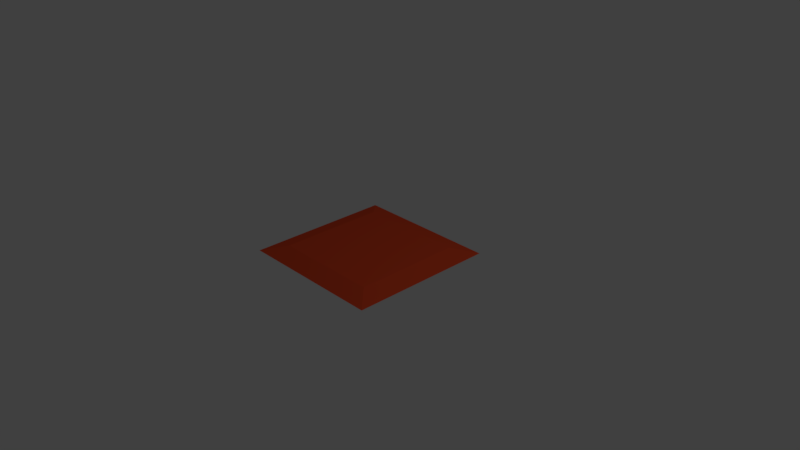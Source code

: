 # Source: gladlibsbutton.blend  (saved by Blender 2.79.0; exported with 4.5.12 LTS)
import bpy
from mathutils import Matrix  # noqa: F401  (used for matrix-valued properties, if any)

bpy.ops.wm.read_factory_settings(use_empty=True)
scene = bpy.context.scene
scene.name = 'Scene'

# ---- collections
col_collection_1 = bpy.data.collections.new('Collection 1'); scene.collection.children.link(col_collection_1)

# ---- materials (node trees are filled in below, after node groups)
mat_material = bpy.data.materials.new('Material')
mat_material.alpha_threshold = 0.0
mat_material.use_transparent_shadow = False
mat_material.diffuse_color = (0.8, 0.07639, 0.02371, 1.0)
mat_material.specular_color = (1.0, 0.01678, 0.0)
mat_material.roughness = 0.5
mat_material.line_color = (0.0, 0.0, 0.0, 1.0)

# ---- material node trees

# ---- world
world_world = bpy.data.worlds.new('World'); scene.world = world_world
world_world.color = (0.05088, 0.05088, 0.05088)
world_world.use_sun_shadow = False
world_world.sun_shadow_jitter_overblur = 0.0
world_world.cycles.sampling_method = 'MANUAL'

# ---- cameras
cam_camera = bpy.data.cameras.new('Camera')
cam_camera.clip_end = 100.0
cam_camera.lens = 35.0
cam_camera.sensor_width = 32.0
cam_camera.sensor_height = 18.0
cam_camera.ortho_scale = 7.314
cam_camera.dof.focus_distance = 0.0
cam_camera.dof.aperture_fstop = 128.0

# ---- lights
light_lamp = bpy.data.lights.new('Lamp', 'POINT')
light_lamp.transmission_factor = 0.0
light_lamp.cutoff_distance = 30.0
light_lamp.energy = 100.0
light_lamp.shadow_buffer_clip_start = 1.001
light_lamp.shadow_soft_size = 0.1
light_lamp.shadow_maximum_resolution = 0.006
light_lamp.use_absolute_resolution = True

# ---- meshes
me_cube = bpy.data.meshes.new('Cube')
me_cube.from_pydata([(1.0, 1.0, 0.02755), (1.0, -1.0, 0.02755), (-1.0, -1.0, 0.02755), (-1.0, 1.0, 0.02755), (0.7247, 0.7247, 0.1053), (0.7247, -0.7247, 0.1053), (-0.7247, -0.7247, 0.1053), (-0.7247, 0.7247, 0.1053)], [], [(0, 1, 2, 3), (4, 7, 6, 5), (0, 4, 5, 1), (1, 5, 6, 2), (2, 6, 7, 3), (4, 0, 3, 7)])
_uv = me_cube.uv_layers.new(name='UVMap')
_uv.uv.foreach_set('vector', [0.0, 0.0, 1.0, 0.0, 1.0, 1.0, 0.0, 1.0, 0.0, 0.0, 1.0, 0.0, 1.0, 1.0, 0.0, 1.0, 0.0, 0.0, 1.0, 0.0, 1.0, 1.0, 0.0, 1.0, 0.0, 0.0, 1.0, 0.0, 1.0, 1.0, 0.0, 1.0, 0.0, 0.0, 1.0, 0.0, 1.0, 1.0, 0.0, 1.0, 0.0, 0.0, 1.0, 0.0, 1.0, 1.0, 0.0, 1.0])
me_cube.materials.append(mat_material)
me_cube.use_remesh_preserve_volume = False
me_cube.use_remesh_preserve_attributes = False
me_cube.use_mirror_vertex_groups = False
me_cube.update()

# ---- objects
ob_cube = bpy.data.objects.new('Cube', me_cube)
ob_lamp = bpy.data.objects.new('Lamp', light_lamp)
ob_camera = bpy.data.objects.new('Camera', cam_camera)

# ---- transforms, parenting, visibility, modifiers, constraints
ob_cube.location = (0.0, 0.0, 0.0)
ob_cube.lock_rotations_4d = False
ob_cube.empty_display_type = 'ARROWS'
ob_cube.lineart.crease_threshold = 0.0
ob_lamp.location = (4.076, 1.005, 5.904)
ob_lamp.rotation_euler = (0.6503, 0.05522, 1.866)
ob_lamp.lock_rotations_4d = False
ob_lamp.empty_display_type = 'ARROWS'
ob_lamp.color = (0.0, 0.0, 0.0, 0.0)
ob_lamp.lineart.crease_threshold = 0.0
ob_camera.location = (7.481, -6.508, 5.344)
ob_camera.rotation_euler = (1.109, 0.0, 0.8149)
ob_camera.lock_rotations_4d = False
ob_camera.empty_display_type = 'ARROWS'
ob_camera.color = (0.0, 0.0, 0.0, 0.0)
ob_camera.display_type = 'WIRE'
ob_camera.lineart.crease_threshold = 0.0

# ---- collection membership
col_collection_1.objects.link(ob_cube)
col_collection_1.objects.link(ob_lamp)
col_collection_1.objects.link(ob_camera)

# ---- scene / render settings (as saved in the file)
scene.camera = ob_camera
scene.frame_start = 1; scene.frame_end = 250; scene.frame_set(1)
scene.render.engine = 'BLENDER_EEVEE_NEXT'
scene.render.resolution_percentage = 50
scene.render.dither_intensity = 0.0
scene.cycles.use_denoising = False
scene.cycles.samples = 128
scene.cycles.sampling_pattern = 'TABULATED_SOBOL'
scene.cycles.use_adaptive_sampling = False
scene.cycles.use_light_tree = False
scene.cycles.blur_glossy = 0.0
scene.cycles.sample_clamp_indirect = 0.0
scene.view_settings.view_transform = 'Standard'
bpy.context.view_layer.update()
